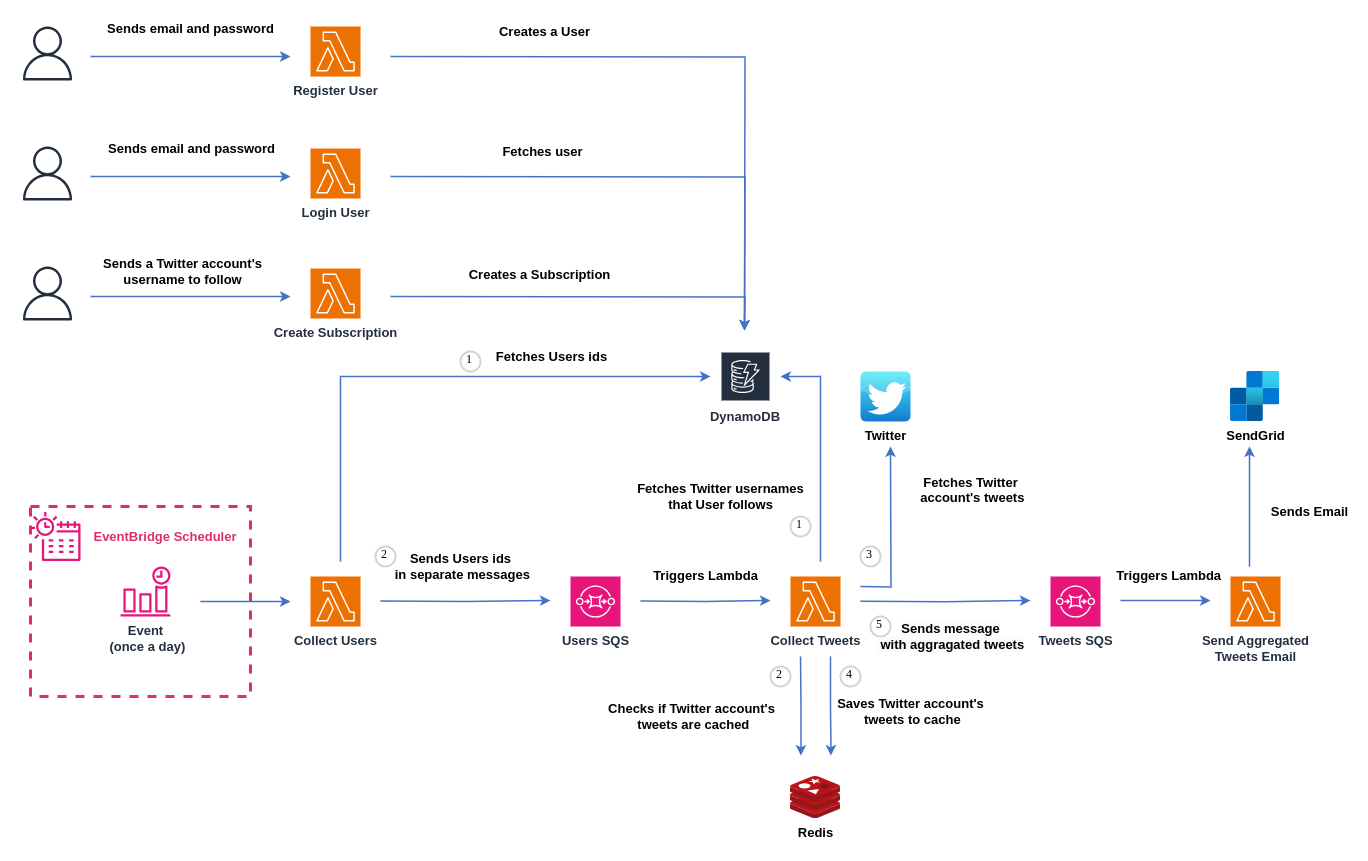

The diagram above was exported from draw.io. Its source (the exported page's mxGraphModel, read from the mxfile embedded in the PNG):
<mxGraphModel dx="1434" dy="786" grid="1" gridSize="10" guides="1" tooltips="1" connect="1" arrows="1" fold="1" page="1" pageScale="1" pageWidth="850" pageHeight="1100" math="0" shadow="0">
  <root>
    <mxCell id="0" />
    <mxCell id="1" parent="0" />
    <mxCell id="9jx3LWiqAX6UV3NEtpxk-14" value="" style="fillColor=none;strokeColor=#da2e6e;dashed=1;verticalAlign=top;fontStyle=0;fontColor=#5A6C86;whiteSpace=wrap;html=1;strokeWidth=3;perimeterSpacing=0;" parent="1" vertex="1">
      <mxGeometry x="60" y="570" width="220" height="190" as="geometry" />
    </mxCell>
    <mxCell id="9jx3LWiqAX6UV3NEtpxk-22" style="edgeStyle=orthogonalEdgeStyle;rounded=0;orthogonalLoop=1;jettySize=auto;html=1;strokeColor=#4472c4;strokeWidth=1.5;align=center;verticalAlign=middle;fontFamily=Helvetica;fontSize=13;fontColor=default;labelBorderColor=none;labelBackgroundColor=none;endArrow=classic;fontStyle=1" parent="1" edge="1">
      <mxGeometry relative="1" as="geometry">
        <mxPoint x="320" y="665" as="targetPoint" />
        <mxPoint x="230" y="665" as="sourcePoint" />
      </mxGeometry>
    </mxCell>
    <mxCell id="9jx3LWiqAX6UV3NEtpxk-3" value="&lt;b style=&quot;font-size: 13px;&quot;&gt;Event&lt;br style=&quot;&quot;&gt;&amp;nbsp;(once a day)&lt;/b&gt;" style="sketch=0;outlineConnect=0;fontColor=#232F3E;gradientColor=none;fillColor=#E7157B;strokeColor=none;dashed=0;verticalLabelPosition=bottom;verticalAlign=top;align=center;html=1;fontSize=12;fontStyle=0;aspect=fixed;pointerEvents=1;shape=mxgraph.aws4.event_time_based;" parent="1" vertex="1">
      <mxGeometry x="150" y="630" width="50" height="50" as="geometry" />
    </mxCell>
    <mxCell id="9jx3LWiqAX6UV3NEtpxk-4" value="" style="sketch=0;outlineConnect=0;fontColor=#232F3E;gradientColor=none;fillColor=#E7157B;strokeColor=none;dashed=0;verticalLabelPosition=bottom;verticalAlign=top;align=center;html=1;fontSize=12;fontStyle=0;aspect=fixed;pointerEvents=1;shape=mxgraph.aws4.eventbridge_scheduler;" parent="1" vertex="1">
      <mxGeometry x="60" y="575" width="50" height="50" as="geometry" />
    </mxCell>
    <mxCell id="9jx3LWiqAX6UV3NEtpxk-7" value="&lt;font style=&quot;font-size: 13px;&quot; color=&quot;#da2e6e&quot;&gt;EventBridge Scheduler&lt;/font&gt;" style="text;html=1;align=center;verticalAlign=middle;whiteSpace=wrap;rounded=0;fontSize=17;fontStyle=1" parent="1" vertex="1">
      <mxGeometry x="120" y="590" width="150" height="20" as="geometry" />
    </mxCell>
    <mxCell id="9jx3LWiqAX6UV3NEtpxk-69" value="Sends Users ids&lt;br&gt;&amp;nbsp;in separate messages" style="edgeStyle=orthogonalEdgeStyle;rounded=0;orthogonalLoop=1;jettySize=auto;html=1;strokeColor=#4472c4;strokeWidth=1.5;align=center;verticalAlign=middle;fontFamily=Helvetica;fontSize=13;fontColor=default;fontStyle=1;labelBorderColor=none;labelBackgroundColor=none;endArrow=classic;" parent="1" edge="1">
      <mxGeometry x="-0.063" y="35" relative="1" as="geometry">
        <mxPoint x="580" y="664" as="targetPoint" />
        <mxPoint x="410" y="664.41" as="sourcePoint" />
        <mxPoint as="offset" />
      </mxGeometry>
    </mxCell>
    <mxCell id="9jx3LWiqAX6UV3NEtpxk-71" value="Fetches Users ids" style="edgeStyle=orthogonalEdgeStyle;rounded=0;orthogonalLoop=1;jettySize=auto;html=1;strokeColor=#4472c4;strokeWidth=1.5;align=center;verticalAlign=middle;fontFamily=Helvetica;fontSize=13;fontColor=default;fontStyle=1;labelBorderColor=none;labelBackgroundColor=none;endArrow=classic;" parent="1" edge="1">
      <mxGeometry x="0.4286" y="20" relative="1" as="geometry">
        <mxPoint x="740" y="440" as="targetPoint" />
        <mxPoint x="370" y="625" as="sourcePoint" />
        <Array as="points">
          <mxPoint x="370" y="440" />
        </Array>
        <mxPoint as="offset" />
      </mxGeometry>
    </mxCell>
    <mxCell id="9jx3LWiqAX6UV3NEtpxk-58" value="Creates a User" style="edgeStyle=orthogonalEdgeStyle;rounded=0;orthogonalLoop=1;jettySize=auto;html=1;strokeColor=#4472c4;strokeWidth=1.5;align=center;verticalAlign=middle;fontFamily=Helvetica;fontSize=13;fontColor=default;fontStyle=1;labelBorderColor=none;labelBackgroundColor=none;endArrow=classic;" parent="1" edge="1">
      <mxGeometry x="-0.5102" y="25" relative="1" as="geometry">
        <mxPoint x="420" y="120" as="sourcePoint" />
        <mxPoint x="774" y="394" as="targetPoint" />
        <mxPoint as="offset" />
      </mxGeometry>
    </mxCell>
    <mxCell id="9jx3LWiqAX6UV3NEtpxk-39" value="Sends email and password" style="edgeStyle=orthogonalEdgeStyle;rounded=0;orthogonalLoop=1;jettySize=auto;html=1;strokeColor=#4472c4;strokeWidth=1.5;align=center;verticalAlign=bottom;fontFamily=Helvetica;fontSize=13;fontColor=default;fontStyle=1;labelBorderColor=none;labelBackgroundColor=none;endArrow=classic;labelPosition=center;verticalLabelPosition=top;" parent="1" edge="1">
      <mxGeometry x="-0.0027" y="17" relative="1" as="geometry">
        <mxPoint x="320" y="120" as="targetPoint" />
        <mxPoint x="120" y="120" as="sourcePoint" />
        <mxPoint as="offset" />
      </mxGeometry>
    </mxCell>
    <mxCell id="9jx3LWiqAX6UV3NEtpxk-32" value="" style="sketch=0;outlineConnect=0;fontColor=#232F3E;gradientColor=none;fillColor=#232F3D;strokeColor=none;dashed=0;verticalLabelPosition=bottom;verticalAlign=top;align=center;html=1;fontSize=12;fontStyle=0;aspect=fixed;pointerEvents=1;shape=mxgraph.aws4.user;fontFamily=Helvetica;labelBorderColor=#4472c4;labelBackgroundColor=#4472c4;" parent="1" vertex="1">
      <mxGeometry x="50" y="90" width="54" height="54" as="geometry" />
    </mxCell>
    <mxCell id="9jx3LWiqAX6UV3NEtpxk-56" value="Creates a Subscription" style="edgeStyle=orthogonalEdgeStyle;rounded=0;orthogonalLoop=1;jettySize=auto;html=1;strokeColor=#4472c4;strokeWidth=1.5;align=center;verticalAlign=middle;fontFamily=Helvetica;fontSize=13;fontColor=default;fontStyle=1;labelBorderColor=none;labelBackgroundColor=none;endArrow=classic;" parent="1" edge="1">
      <mxGeometry x="-0.2332" y="22" relative="1" as="geometry">
        <mxPoint x="420" y="360" as="sourcePoint" />
        <mxPoint x="774" y="394" as="targetPoint" />
        <mxPoint as="offset" />
      </mxGeometry>
    </mxCell>
    <mxCell id="9jx3LWiqAX6UV3NEtpxk-42" value="Sends a Twitter account's &lt;br&gt;username to follow" style="edgeStyle=orthogonalEdgeStyle;rounded=0;orthogonalLoop=1;jettySize=auto;html=1;strokeColor=#4472c4;strokeWidth=1.5;align=center;verticalAlign=top;fontFamily=Helvetica;fontSize=13;fontColor=default;fontStyle=1;labelBorderColor=none;labelBackgroundColor=none;endArrow=classic;labelPosition=center;verticalLabelPosition=bottom;" parent="1" edge="1">
      <mxGeometry x="-0.0821" y="47" relative="1" as="geometry">
        <mxPoint x="320" y="360" as="targetPoint" />
        <mxPoint x="120" y="360" as="sourcePoint" />
        <mxPoint as="offset" />
      </mxGeometry>
    </mxCell>
    <mxCell id="9jx3LWiqAX6UV3NEtpxk-43" value="" style="sketch=0;outlineConnect=0;fontColor=#232F3E;gradientColor=none;fillColor=#232F3D;strokeColor=none;dashed=0;verticalLabelPosition=bottom;verticalAlign=top;align=center;html=1;fontSize=12;fontStyle=0;aspect=fixed;pointerEvents=1;shape=mxgraph.aws4.user;fontFamily=Helvetica;labelBorderColor=#4472c4;labelBackgroundColor=#4472c4;" parent="1" vertex="1">
      <mxGeometry x="50" y="330" width="54" height="54" as="geometry" />
    </mxCell>
    <mxCell id="9jx3LWiqAX6UV3NEtpxk-45" value="DynamoDB" style="sketch=0;outlineConnect=0;fontColor=#232F3E;gradientColor=none;strokeColor=#ffffff;fillColor=#232F3E;dashed=0;verticalLabelPosition=bottom;verticalAlign=top;align=center;html=1;whiteSpace=wrap;fontSize=13;fontStyle=1;spacing=3;shape=mxgraph.aws4.productIcon;prIcon=mxgraph.aws4.dynamodb;fontFamily=Helvetica;labelBorderColor=none;labelBackgroundColor=none;labelPosition=center;" parent="1" vertex="1">
      <mxGeometry x="750" y="415" width="50" height="50" as="geometry" />
    </mxCell>
    <mxCell id="9jx3LWiqAX6UV3NEtpxk-57" value="Fetches user" style="edgeStyle=orthogonalEdgeStyle;rounded=0;orthogonalLoop=1;jettySize=auto;html=1;strokeColor=#4472c4;strokeWidth=1.5;align=center;verticalAlign=middle;fontFamily=Helvetica;fontSize=13;fontColor=default;fontStyle=1;labelBorderColor=none;labelBackgroundColor=none;endArrow=classic;" parent="1" edge="1">
      <mxGeometry x="-0.4" y="25" relative="1" as="geometry">
        <mxPoint x="420" y="240" as="sourcePoint" />
        <mxPoint x="774" y="394" as="targetPoint" />
        <mxPoint as="offset" />
      </mxGeometry>
    </mxCell>
    <mxCell id="9jx3LWiqAX6UV3NEtpxk-48" value="Sends email and password" style="edgeStyle=orthogonalEdgeStyle;rounded=0;orthogonalLoop=1;jettySize=auto;html=1;strokeColor=#4472c4;strokeWidth=1.5;align=center;verticalAlign=bottom;fontFamily=Helvetica;fontSize=13;fontColor=default;fontStyle=1;labelBorderColor=none;labelBackgroundColor=none;endArrow=classic;labelPosition=center;verticalLabelPosition=top;" parent="1" edge="1">
      <mxGeometry x="-0.0021" y="17" relative="1" as="geometry">
        <mxPoint x="320" y="240" as="targetPoint" />
        <mxPoint x="120" y="240" as="sourcePoint" />
        <mxPoint x="1" as="offset" />
      </mxGeometry>
    </mxCell>
    <mxCell id="9jx3LWiqAX6UV3NEtpxk-49" value="" style="sketch=0;outlineConnect=0;fontColor=#232F3E;gradientColor=none;fillColor=#232F3D;strokeColor=none;dashed=0;verticalLabelPosition=bottom;verticalAlign=top;align=center;html=1;fontSize=12;fontStyle=0;aspect=fixed;pointerEvents=1;shape=mxgraph.aws4.user;fontFamily=Helvetica;labelBorderColor=#4472c4;labelBackgroundColor=#4472c4;" parent="1" vertex="1">
      <mxGeometry x="50" y="210" width="54" height="54" as="geometry" />
    </mxCell>
    <mxCell id="9jx3LWiqAX6UV3NEtpxk-60" value="&lt;font style=&quot;font-size: 13px;&quot;&gt;&lt;b&gt;Users SQS&lt;/b&gt;&lt;/font&gt;" style="sketch=0;points=[[0,0,0],[0.25,0,0],[0.5,0,0],[0.75,0,0],[1,0,0],[0,1,0],[0.25,1,0],[0.5,1,0],[0.75,1,0],[1,1,0],[0,0.25,0],[0,0.5,0],[0,0.75,0],[1,0.25,0],[1,0.5,0],[1,0.75,0]];outlineConnect=0;fontColor=#232F3E;fillColor=#E7157B;strokeColor=#ffffff;dashed=0;verticalLabelPosition=bottom;verticalAlign=top;align=center;html=1;fontSize=12;fontStyle=0;aspect=fixed;shape=mxgraph.aws4.resourceIcon;resIcon=mxgraph.aws4.sqs;fontFamily=Helvetica;labelBorderColor=none;labelBackgroundColor=none;" parent="1" vertex="1">
      <mxGeometry x="600" y="640" width="50" height="50" as="geometry" />
    </mxCell>
    <mxCell id="411Yln1jhH5hpVfZAXji-7" value="Collect Users" style="sketch=0;points=[[0,0,0],[0.25,0,0],[0.5,0,0],[0.75,0,0],[1,0,0],[0,1,0],[0.25,1,0],[0.5,1,0],[0.75,1,0],[1,1,0],[0,0.25,0],[0,0.5,0],[0,0.75,0],[1,0.25,0],[1,0.5,0],[1,0.75,0]];outlineConnect=0;fontColor=#232F3E;fillColor=#ED7100;strokeColor=#ffffff;dashed=0;verticalLabelPosition=bottom;verticalAlign=top;align=center;html=1;fontSize=13;fontStyle=1;aspect=fixed;shape=mxgraph.aws4.resourceIcon;resIcon=mxgraph.aws4.lambda;" parent="1" vertex="1">
      <mxGeometry x="340" y="640" width="50" height="50" as="geometry" />
    </mxCell>
    <mxCell id="411Yln1jhH5hpVfZAXji-9" value="Create Subscription" style="sketch=0;points=[[0,0,0],[0.25,0,0],[0.5,0,0],[0.75,0,0],[1,0,0],[0,1,0],[0.25,1,0],[0.5,1,0],[0.75,1,0],[1,1,0],[0,0.25,0],[0,0.5,0],[0,0.75,0],[1,0.25,0],[1,0.5,0],[1,0.75,0]];outlineConnect=0;fontColor=#232F3E;fillColor=#ED7100;strokeColor=#ffffff;dashed=0;verticalLabelPosition=bottom;verticalAlign=top;align=center;html=1;fontSize=13;fontStyle=1;aspect=fixed;shape=mxgraph.aws4.resourceIcon;resIcon=mxgraph.aws4.lambda;" parent="1" vertex="1">
      <mxGeometry x="340" y="332" width="50" height="50" as="geometry" />
    </mxCell>
    <mxCell id="411Yln1jhH5hpVfZAXji-10" value="Login User" style="sketch=0;points=[[0,0,0],[0.25,0,0],[0.5,0,0],[0.75,0,0],[1,0,0],[0,1,0],[0.25,1,0],[0.5,1,0],[0.75,1,0],[1,1,0],[0,0.25,0],[0,0.5,0],[0,0.75,0],[1,0.25,0],[1,0.5,0],[1,0.75,0]];outlineConnect=0;fontColor=#232F3E;fillColor=#ED7100;strokeColor=#ffffff;dashed=0;verticalLabelPosition=bottom;verticalAlign=top;align=center;html=1;fontSize=13;fontStyle=1;aspect=fixed;shape=mxgraph.aws4.resourceIcon;resIcon=mxgraph.aws4.lambda;" parent="1" vertex="1">
      <mxGeometry x="340" y="212" width="50" height="50" as="geometry" />
    </mxCell>
    <mxCell id="411Yln1jhH5hpVfZAXji-11" value="Register User" style="sketch=0;points=[[0,0,0],[0.25,0,0],[0.5,0,0],[0.75,0,0],[1,0,0],[0,1,0],[0.25,1,0],[0.5,1,0],[0.75,1,0],[1,1,0],[0,0.25,0],[0,0.5,0],[0,0.75,0],[1,0.25,0],[1,0.5,0],[1,0.75,0]];outlineConnect=0;fontColor=#232F3E;fillColor=#ED7100;strokeColor=#ffffff;dashed=0;verticalLabelPosition=bottom;verticalAlign=top;align=center;html=1;fontSize=13;fontStyle=1;aspect=fixed;shape=mxgraph.aws4.resourceIcon;resIcon=mxgraph.aws4.lambda;" parent="1" vertex="1">
      <mxGeometry x="340" y="90" width="50" height="50" as="geometry" />
    </mxCell>
    <mxCell id="411Yln1jhH5hpVfZAXji-15" value="Collect Tweets" style="sketch=0;points=[[0,0,0],[0.25,0,0],[0.5,0,0],[0.75,0,0],[1,0,0],[0,1,0],[0.25,1,0],[0.5,1,0],[0.75,1,0],[1,1,0],[0,0.25,0],[0,0.5,0],[0,0.75,0],[1,0.25,0],[1,0.5,0],[1,0.75,0]];outlineConnect=0;fontColor=#232F3E;fillColor=#ED7100;strokeColor=#ffffff;dashed=0;verticalLabelPosition=bottom;verticalAlign=top;align=center;html=1;fontSize=13;fontStyle=1;aspect=fixed;shape=mxgraph.aws4.resourceIcon;resIcon=mxgraph.aws4.lambda;" parent="1" vertex="1">
      <mxGeometry x="820" y="640" width="50" height="50" as="geometry" />
    </mxCell>
    <mxCell id="411Yln1jhH5hpVfZAXji-18" value="Triggers Lambda" style="edgeStyle=orthogonalEdgeStyle;rounded=0;orthogonalLoop=1;jettySize=auto;html=1;strokeColor=#4472c4;strokeWidth=1.5;align=center;verticalAlign=bottom;fontFamily=Helvetica;fontSize=13;fontColor=default;fontStyle=1;labelBorderColor=none;labelBackgroundColor=none;endArrow=classic;labelPosition=center;verticalLabelPosition=top;" parent="1" edge="1">
      <mxGeometry x="0.0117" y="15" relative="1" as="geometry">
        <mxPoint x="800" y="664" as="targetPoint" />
        <mxPoint x="670" y="664.41" as="sourcePoint" />
        <mxPoint y="1" as="offset" />
      </mxGeometry>
    </mxCell>
    <mxCell id="411Yln1jhH5hpVfZAXji-21" value="Twitter" style="dashed=0;outlineConnect=0;html=1;align=center;labelPosition=center;verticalLabelPosition=bottom;verticalAlign=top;shape=mxgraph.webicons.twitter;fillColor=#49EAF7;gradientColor=#137BD0;fontSize=13;fontStyle=1" parent="1" vertex="1">
      <mxGeometry x="890" y="435" width="50" height="50" as="geometry" />
    </mxCell>
    <mxCell id="411Yln1jhH5hpVfZAXji-25" value="Fetches Twitter usernames &lt;br&gt;that User follows" style="edgeStyle=orthogonalEdgeStyle;rounded=0;orthogonalLoop=1;jettySize=auto;html=1;strokeColor=#4472c4;strokeWidth=1.5;align=center;verticalAlign=middle;fontFamily=Helvetica;fontSize=13;fontColor=default;fontStyle=1;labelBorderColor=none;labelBackgroundColor=none;endArrow=classic;" parent="1" edge="1">
      <mxGeometry x="-0.4225" y="100" relative="1" as="geometry">
        <mxPoint x="810" y="440" as="targetPoint" />
        <mxPoint x="850" y="625" as="sourcePoint" />
        <mxPoint as="offset" />
        <Array as="points">
          <mxPoint x="850" y="625" />
          <mxPoint x="850" y="440" />
        </Array>
      </mxGeometry>
    </mxCell>
    <mxCell id="411Yln1jhH5hpVfZAXji-26" value="Redis" style="image;sketch=0;aspect=fixed;html=1;points=[];align=center;fontSize=13;image=img/lib/mscae/Cache_Redis_Product.svg;fontStyle=1" parent="1" vertex="1">
      <mxGeometry x="820" y="840" width="50" height="42" as="geometry" />
    </mxCell>
    <mxCell id="411Yln1jhH5hpVfZAXji-27" value="Checks if Twitter account's&lt;br&gt;&amp;nbsp;tweets are cached" style="edgeStyle=orthogonalEdgeStyle;rounded=0;orthogonalLoop=1;jettySize=auto;html=1;strokeColor=#4472c4;strokeWidth=1.5;align=center;verticalAlign=middle;fontFamily=Helvetica;fontSize=13;fontColor=default;fontStyle=1;labelBorderColor=none;labelBackgroundColor=none;endArrow=classic;" parent="1" edge="1">
      <mxGeometry x="0.2474" y="-111" relative="1" as="geometry">
        <mxPoint x="830.4100000000001" y="819" as="targetPoint" />
        <mxPoint x="830" y="720" as="sourcePoint" />
        <mxPoint x="1" as="offset" />
      </mxGeometry>
    </mxCell>
    <mxCell id="411Yln1jhH5hpVfZAXji-28" value="Saves Twitter account's&lt;br&gt;&amp;nbsp;tweets to cache" style="edgeStyle=orthogonalEdgeStyle;rounded=0;orthogonalLoop=1;jettySize=auto;html=1;strokeColor=#4472c4;strokeWidth=1.5;align=center;verticalAlign=middle;fontFamily=Helvetica;fontSize=13;fontColor=default;fontStyle=1;labelBorderColor=none;labelBackgroundColor=none;endArrow=classic;" parent="1" edge="1">
      <mxGeometry x="0.1313" y="80" relative="1" as="geometry">
        <mxPoint x="860.47" y="819" as="targetPoint" />
        <mxPoint x="860" y="720" as="sourcePoint" />
        <mxPoint as="offset" />
        <Array as="points">
          <mxPoint x="861.06" y="774" />
        </Array>
      </mxGeometry>
    </mxCell>
    <mxCell id="411Yln1jhH5hpVfZAXji-29" value="1" style="ellipse;whiteSpace=wrap;html=1;aspect=fixed;strokeWidth=2;fontFamily=Tahoma;spacingBottom=4;spacingRight=2;strokeColor=#d3d3d3;" parent="1" vertex="1">
      <mxGeometry x="490" y="415" width="20" height="20" as="geometry" />
    </mxCell>
    <mxCell id="411Yln1jhH5hpVfZAXji-38" value="2" style="ellipse;whiteSpace=wrap;html=1;aspect=fixed;strokeWidth=2;fontFamily=Tahoma;spacingBottom=4;spacingRight=2;strokeColor=#d3d3d3;" parent="1" vertex="1">
      <mxGeometry x="405" y="610" width="20" height="20" as="geometry" />
    </mxCell>
    <mxCell id="411Yln1jhH5hpVfZAXji-40" value="1" style="ellipse;whiteSpace=wrap;html=1;aspect=fixed;strokeWidth=2;fontFamily=Tahoma;spacingBottom=4;spacingRight=2;strokeColor=#d3d3d3;" parent="1" vertex="1">
      <mxGeometry x="820" y="580" width="20" height="20" as="geometry" />
    </mxCell>
    <mxCell id="411Yln1jhH5hpVfZAXji-41" value="2" style="ellipse;whiteSpace=wrap;html=1;aspect=fixed;strokeWidth=2;fontFamily=Tahoma;spacingBottom=4;spacingRight=2;strokeColor=#d3d3d3;" parent="1" vertex="1">
      <mxGeometry x="800" y="730" width="20" height="20" as="geometry" />
    </mxCell>
    <mxCell id="411Yln1jhH5hpVfZAXji-42" value="3" style="ellipse;whiteSpace=wrap;html=1;aspect=fixed;strokeWidth=2;fontFamily=Tahoma;spacingBottom=4;spacingRight=2;strokeColor=#d3d3d3;" parent="1" vertex="1">
      <mxGeometry x="890" y="610" width="20" height="20" as="geometry" />
    </mxCell>
    <mxCell id="411Yln1jhH5hpVfZAXji-43" value="4" style="ellipse;whiteSpace=wrap;html=1;aspect=fixed;strokeWidth=2;fontFamily=Tahoma;spacingBottom=4;spacingRight=2;strokeColor=#d3d3d3;" parent="1" vertex="1">
      <mxGeometry x="870" y="730" width="20" height="20" as="geometry" />
    </mxCell>
    <mxCell id="411Yln1jhH5hpVfZAXji-61" value="5" style="ellipse;whiteSpace=wrap;html=1;aspect=fixed;strokeWidth=2;fontFamily=Tahoma;spacingBottom=4;spacingRight=2;strokeColor=#d3d3d3;" parent="1" vertex="1">
      <mxGeometry x="900" y="680" width="20" height="20" as="geometry" />
    </mxCell>
    <mxCell id="411Yln1jhH5hpVfZAXji-62" value="SendGrid" style="image;aspect=fixed;html=1;points=[];align=center;fontSize=13;image=img/lib/azure2/integration/SendGrid_Accounts.svg;fontStyle=1" parent="1" vertex="1">
      <mxGeometry x="1260" y="435" width="49.12" height="50" as="geometry" />
    </mxCell>
    <mxCell id="411Yln1jhH5hpVfZAXji-65" value="Triggers Lambda&amp;nbsp;" style="edgeStyle=orthogonalEdgeStyle;rounded=0;orthogonalLoop=1;jettySize=auto;html=1;strokeColor=#4472c4;strokeWidth=1.5;align=center;verticalAlign=bottom;fontFamily=Helvetica;fontSize=13;fontColor=default;fontStyle=1;labelBorderColor=none;labelBackgroundColor=none;endArrow=classic;labelPosition=center;verticalLabelPosition=top;" parent="1" edge="1">
      <mxGeometry x="0.1002" y="14" relative="1" as="geometry">
        <mxPoint x="1240" y="664" as="targetPoint" />
        <mxPoint x="1150" y="664" as="sourcePoint" />
        <mxPoint as="offset" />
      </mxGeometry>
    </mxCell>
    <mxCell id="411Yln1jhH5hpVfZAXji-67" value="Send Aggregated&lt;br&gt;Tweets Email" style="sketch=0;points=[[0,0,0],[0.25,0,0],[0.5,0,0],[0.75,0,0],[1,0,0],[0,1,0],[0.25,1,0],[0.5,1,0],[0.75,1,0],[1,1,0],[0,0.25,0],[0,0.5,0],[0,0.75,0],[1,0.25,0],[1,0.5,0],[1,0.75,0]];outlineConnect=0;fontColor=#232F3E;fillColor=#ED7100;strokeColor=#ffffff;dashed=0;verticalLabelPosition=bottom;verticalAlign=top;align=center;html=1;fontSize=13;fontStyle=1;aspect=fixed;shape=mxgraph.aws4.resourceIcon;resIcon=mxgraph.aws4.lambda;" parent="1" vertex="1">
      <mxGeometry x="1260" y="640" width="50" height="50" as="geometry" />
    </mxCell>
    <mxCell id="411Yln1jhH5hpVfZAXji-69" value="Sends Email" style="edgeStyle=orthogonalEdgeStyle;rounded=0;orthogonalLoop=1;jettySize=auto;html=1;strokeColor=#4472c4;strokeWidth=1.5;align=center;verticalAlign=middle;fontFamily=Helvetica;fontSize=13;fontColor=default;fontStyle=1;labelBorderColor=none;labelBackgroundColor=none;endArrow=classic;" parent="1" edge="1">
      <mxGeometry x="-0.0784" y="-60" relative="1" as="geometry">
        <mxPoint x="1279" y="510" as="targetPoint" />
        <mxPoint x="1279.12" y="630" as="sourcePoint" />
        <mxPoint as="offset" />
        <Array as="points">
          <mxPoint x="1279.12" y="580" />
          <mxPoint x="1279.12" y="580" />
        </Array>
      </mxGeometry>
    </mxCell>
    <mxCell id="nEy2lYJ7d_ipP0zeXuID-17" value="Fetches Twitter&lt;br&gt;&amp;nbsp;account's tweets" style="edgeStyle=orthogonalEdgeStyle;rounded=0;orthogonalLoop=1;jettySize=auto;html=1;strokeColor=#4472c4;strokeWidth=1.5;align=center;verticalAlign=bottom;fontFamily=Helvetica;fontSize=13;fontColor=default;fontStyle=1;labelBorderColor=none;labelBackgroundColor=none;endArrow=classic;labelPosition=center;verticalLabelPosition=top;" parent="1" edge="1">
      <mxGeometry x="0.2729" y="-80" relative="1" as="geometry">
        <mxPoint x="920" y="510" as="targetPoint" />
        <mxPoint x="890" y="650" as="sourcePoint" />
        <mxPoint as="offset" />
      </mxGeometry>
    </mxCell>
    <mxCell id="nEy2lYJ7d_ipP0zeXuID-21" value="&lt;span style=&quot;color: rgb(0, 0, 0); font-family: Helvetica; font-size: 13px; font-style: normal; font-variant-ligatures: normal; font-variant-caps: normal; font-weight: 700; letter-spacing: normal; orphans: 2; text-align: center; text-indent: 0px; text-transform: none; widows: 2; word-spacing: 0px; -webkit-text-stroke-width: 0px; white-space: nowrap; background-color: rgb(251, 251, 251); text-decoration-thickness: initial; text-decoration-style: initial; text-decoration-color: initial; display: inline !important; float: none;&quot;&gt;Sends message&lt;/span&gt;&lt;br style=&quot;color: rgb(0, 0, 0); font-family: Helvetica; font-size: 13px; font-style: normal; font-variant-ligatures: normal; font-variant-caps: normal; font-weight: 700; letter-spacing: normal; orphans: 2; text-align: center; text-indent: 0px; text-transform: none; widows: 2; word-spacing: 0px; -webkit-text-stroke-width: 0px; white-space: nowrap; background-color: rgb(251, 251, 251); text-decoration-thickness: initial; text-decoration-style: initial; text-decoration-color: initial;&quot;&gt;&lt;span style=&quot;color: rgb(0, 0, 0); font-family: Helvetica; font-size: 13px; font-style: normal; font-variant-ligatures: normal; font-variant-caps: normal; font-weight: 700; letter-spacing: normal; orphans: 2; text-align: center; text-indent: 0px; text-transform: none; widows: 2; word-spacing: 0px; -webkit-text-stroke-width: 0px; white-space: nowrap; background-color: rgb(251, 251, 251); text-decoration-thickness: initial; text-decoration-style: initial; text-decoration-color: initial; display: inline !important; float: none;&quot;&gt;&amp;nbsp;with aggragated tweets&lt;/span&gt;" style="edgeStyle=orthogonalEdgeStyle;rounded=0;orthogonalLoop=1;jettySize=auto;html=1;strokeColor=#4472c4;strokeWidth=1.5;align=center;verticalAlign=middle;fontFamily=Helvetica;fontSize=13;fontColor=default;fontStyle=1;labelBorderColor=none;labelBackgroundColor=none;endArrow=classic;" parent="1" edge="1">
      <mxGeometry x="0.0012" y="-35" relative="1" as="geometry">
        <mxPoint x="1060" y="664" as="targetPoint" />
        <mxPoint x="890" y="664.82" as="sourcePoint" />
        <mxPoint x="5" as="offset" />
        <Array as="points" />
      </mxGeometry>
    </mxCell>
    <mxCell id="411Yln1jhH5hpVfZAXji-64" value="&lt;font style=&quot;font-size: 13px;&quot;&gt;&lt;b&gt;Tweets SQS&lt;/b&gt;&lt;/font&gt;" style="sketch=0;points=[[0,0,0],[0.25,0,0],[0.5,0,0],[0.75,0,0],[1,0,0],[0,1,0],[0.25,1,0],[0.5,1,0],[0.75,1,0],[1,1,0],[0,0.25,0],[0,0.5,0],[0,0.75,0],[1,0.25,0],[1,0.5,0],[1,0.75,0]];outlineConnect=0;fontColor=#232F3E;fillColor=#E7157B;strokeColor=#ffffff;dashed=0;verticalLabelPosition=bottom;verticalAlign=top;align=center;html=1;fontSize=12;fontStyle=0;aspect=fixed;shape=mxgraph.aws4.resourceIcon;resIcon=mxgraph.aws4.sqs;fontFamily=Helvetica;labelBorderColor=none;labelBackgroundColor=none;" parent="1" vertex="1">
      <mxGeometry x="1080" y="640" width="50" height="50" as="geometry" />
    </mxCell>
  </root>
</mxGraphModel>